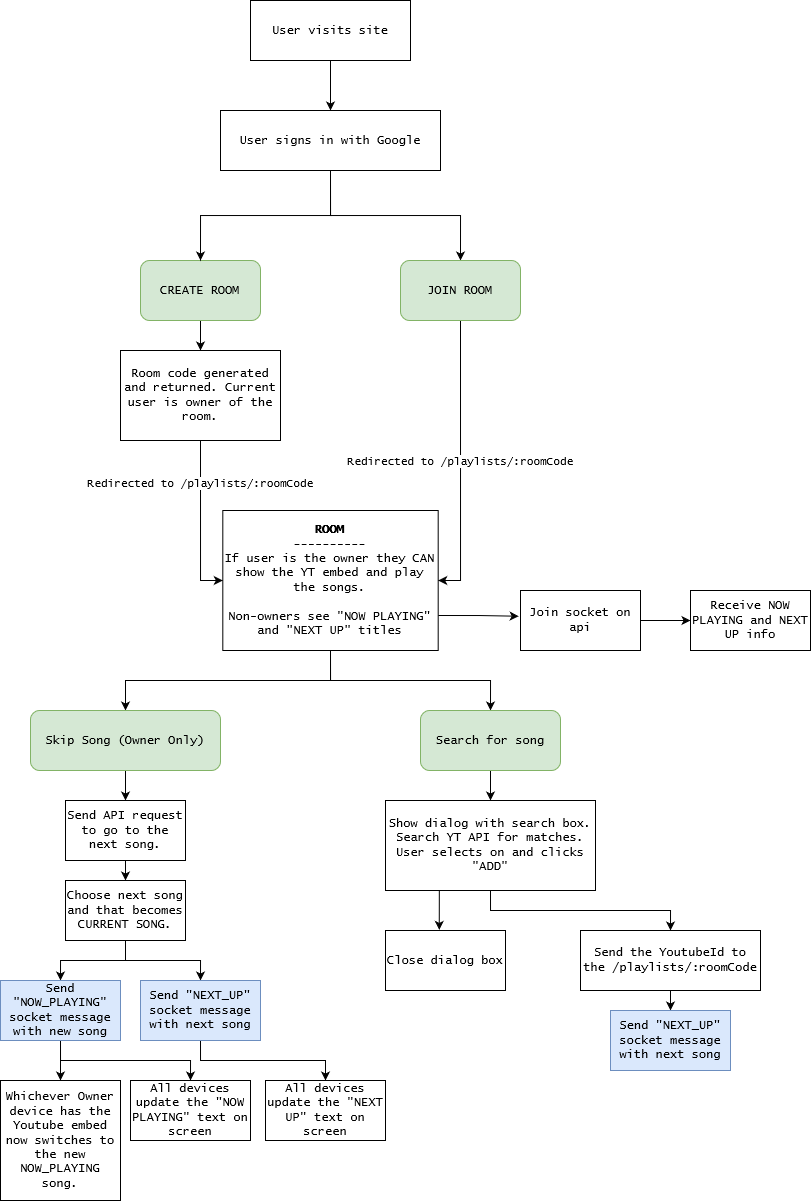

The diagram above was exported from draw.io. Its source (the exported page's mxGraphModel, read from the mxfile embedded in the PNG):
<mxGraphModel dx="1185" dy="642" grid="1" gridSize="10" guides="1" tooltips="1" connect="1" arrows="1" fold="1" page="1" pageScale="1" pageWidth="850" pageHeight="1100" math="0" shadow="0">
  <root>
    <mxCell id="0" />
    <mxCell id="1" parent="0" />
    <mxCell id="whJeChFXm0yJRd_wagsN-12" style="edgeStyle=orthogonalEdgeStyle;rounded=0;orthogonalLoop=1;jettySize=auto;html=1;exitX=0.5;exitY=1;exitDx=0;exitDy=0;entryX=0.5;entryY=0;entryDx=0;entryDy=0;fontFamily=Lucida Console;" edge="1" parent="1" source="whJeChFXm0yJRd_wagsN-1" target="whJeChFXm0yJRd_wagsN-11">
      <mxGeometry relative="1" as="geometry" />
    </mxCell>
    <mxCell id="whJeChFXm0yJRd_wagsN-1" value="CREATE ROOM" style="rounded=1;whiteSpace=wrap;html=1;fontFamily=Lucida Console;fillColor=#d5e8d4;strokeColor=#82b366;" vertex="1" parent="1">
      <mxGeometry x="170" y="300" width="120" height="60" as="geometry" />
    </mxCell>
    <mxCell id="whJeChFXm0yJRd_wagsN-29" style="edgeStyle=orthogonalEdgeStyle;rounded=0;orthogonalLoop=1;jettySize=auto;html=1;exitX=0.5;exitY=1;exitDx=0;exitDy=0;entryX=0.5;entryY=0;entryDx=0;entryDy=0;fontFamily=Lucida Console;" edge="1" parent="1" source="whJeChFXm0yJRd_wagsN-2" target="whJeChFXm0yJRd_wagsN-3">
      <mxGeometry relative="1" as="geometry" />
    </mxCell>
    <mxCell id="whJeChFXm0yJRd_wagsN-2" value="User visits site" style="rounded=0;whiteSpace=wrap;html=1;fontFamily=Lucida Console;" vertex="1" parent="1">
      <mxGeometry x="280" y="40" width="160" height="60" as="geometry" />
    </mxCell>
    <mxCell id="whJeChFXm0yJRd_wagsN-6" style="edgeStyle=orthogonalEdgeStyle;rounded=0;orthogonalLoop=1;jettySize=auto;html=1;exitX=0.5;exitY=1;exitDx=0;exitDy=0;entryX=0.5;entryY=0;entryDx=0;entryDy=0;" edge="1" parent="1" source="whJeChFXm0yJRd_wagsN-3" target="whJeChFXm0yJRd_wagsN-1">
      <mxGeometry relative="1" as="geometry" />
    </mxCell>
    <mxCell id="whJeChFXm0yJRd_wagsN-7" style="edgeStyle=orthogonalEdgeStyle;rounded=0;orthogonalLoop=1;jettySize=auto;html=1;exitX=0.5;exitY=1;exitDx=0;exitDy=0;entryX=0.5;entryY=0;entryDx=0;entryDy=0;" edge="1" parent="1" source="whJeChFXm0yJRd_wagsN-3" target="whJeChFXm0yJRd_wagsN-5">
      <mxGeometry relative="1" as="geometry" />
    </mxCell>
    <mxCell id="whJeChFXm0yJRd_wagsN-3" value="User signs in with Google" style="rounded=0;whiteSpace=wrap;html=1;fontFamily=Lucida Console;" vertex="1" parent="1">
      <mxGeometry x="250" y="150" width="220" height="60" as="geometry" />
    </mxCell>
    <mxCell id="whJeChFXm0yJRd_wagsN-15" value="Redirected to /playlists/:roomCode" style="edgeStyle=orthogonalEdgeStyle;rounded=0;orthogonalLoop=1;jettySize=auto;html=1;exitX=0.5;exitY=1;exitDx=0;exitDy=0;entryX=1;entryY=0.5;entryDx=0;entryDy=0;fontFamily=Lucida Console;" edge="1" parent="1" source="whJeChFXm0yJRd_wagsN-5" target="whJeChFXm0yJRd_wagsN-13">
      <mxGeometry relative="1" as="geometry" />
    </mxCell>
    <mxCell id="whJeChFXm0yJRd_wagsN-5" value="JOIN ROOM" style="rounded=1;whiteSpace=wrap;html=1;fontFamily=Lucida Console;fillColor=#d5e8d4;strokeColor=#82b366;" vertex="1" parent="1">
      <mxGeometry x="430" y="300" width="120" height="60" as="geometry" />
    </mxCell>
    <mxCell id="whJeChFXm0yJRd_wagsN-14" value="Redirected to /playlists/:roomCode" style="edgeStyle=orthogonalEdgeStyle;rounded=0;orthogonalLoop=1;jettySize=auto;html=1;exitX=0.5;exitY=1;exitDx=0;exitDy=0;entryX=0;entryY=0.5;entryDx=0;entryDy=0;fontFamily=Lucida Console;" edge="1" parent="1" source="whJeChFXm0yJRd_wagsN-11" target="whJeChFXm0yJRd_wagsN-13">
      <mxGeometry x="-0.4736" relative="1" as="geometry">
        <mxPoint as="offset" />
      </mxGeometry>
    </mxCell>
    <mxCell id="whJeChFXm0yJRd_wagsN-11" value="Room code generated and returned. Current user is owner of the room." style="rounded=0;whiteSpace=wrap;html=1;fontFamily=Lucida Console;" vertex="1" parent="1">
      <mxGeometry x="150" y="390" width="160" height="90" as="geometry" />
    </mxCell>
    <mxCell id="whJeChFXm0yJRd_wagsN-19" style="edgeStyle=orthogonalEdgeStyle;rounded=0;orthogonalLoop=1;jettySize=auto;html=1;exitX=0.5;exitY=1;exitDx=0;exitDy=0;entryX=0.5;entryY=0;entryDx=0;entryDy=0;fontFamily=Lucida Console;" edge="1" parent="1" source="whJeChFXm0yJRd_wagsN-13" target="whJeChFXm0yJRd_wagsN-18">
      <mxGeometry relative="1" as="geometry" />
    </mxCell>
    <mxCell id="whJeChFXm0yJRd_wagsN-27" style="edgeStyle=orthogonalEdgeStyle;rounded=0;orthogonalLoop=1;jettySize=auto;html=1;exitX=0.5;exitY=1;exitDx=0;exitDy=0;entryX=0.5;entryY=0;entryDx=0;entryDy=0;fontFamily=Lucida Console;" edge="1" parent="1" source="whJeChFXm0yJRd_wagsN-13" target="whJeChFXm0yJRd_wagsN-26">
      <mxGeometry relative="1" as="geometry" />
    </mxCell>
    <mxCell id="whJeChFXm0yJRd_wagsN-48" style="edgeStyle=orthogonalEdgeStyle;rounded=0;orthogonalLoop=1;jettySize=auto;html=1;exitX=1;exitY=0.75;exitDx=0;exitDy=0;entryX=-0.015;entryY=0.429;entryDx=0;entryDy=0;entryPerimeter=0;fontFamily=Lucida Console;" edge="1" parent="1" source="whJeChFXm0yJRd_wagsN-13" target="whJeChFXm0yJRd_wagsN-47">
      <mxGeometry relative="1" as="geometry" />
    </mxCell>
    <mxCell id="whJeChFXm0yJRd_wagsN-13" value="&lt;b&gt;ROOM&lt;/b&gt;&lt;br&gt;----------&lt;br&gt;If user is the owner they CAN show the YT embed and play the songs.&lt;br&gt;&lt;br&gt;Non-owners see &quot;NOW PLAYING&quot; and &quot;NEXT UP&quot; titles" style="whiteSpace=wrap;html=1;aspect=fixed;fontFamily=Lucida Console;rounded=0;glass=0;shadow=0;rotation=0;" vertex="1" parent="1">
      <mxGeometry x="252.31" y="550" width="215.38" height="140" as="geometry" />
    </mxCell>
    <mxCell id="whJeChFXm0yJRd_wagsN-21" style="edgeStyle=orthogonalEdgeStyle;rounded=0;orthogonalLoop=1;jettySize=auto;html=1;exitX=0.5;exitY=1;exitDx=0;exitDy=0;entryX=0.5;entryY=0;entryDx=0;entryDy=0;fontFamily=Lucida Console;" edge="1" parent="1" source="whJeChFXm0yJRd_wagsN-18" target="whJeChFXm0yJRd_wagsN-20">
      <mxGeometry relative="1" as="geometry" />
    </mxCell>
    <mxCell id="whJeChFXm0yJRd_wagsN-18" value="Search for song" style="rounded=1;whiteSpace=wrap;html=1;fontFamily=Lucida Console;fillColor=#d5e8d4;strokeColor=#82b366;" vertex="1" parent="1">
      <mxGeometry x="450" y="750" width="140" height="60" as="geometry" />
    </mxCell>
    <mxCell id="whJeChFXm0yJRd_wagsN-23" style="edgeStyle=orthogonalEdgeStyle;rounded=0;orthogonalLoop=1;jettySize=auto;html=1;exitX=0.5;exitY=1;exitDx=0;exitDy=0;entryX=0.5;entryY=0;entryDx=0;entryDy=0;fontFamily=Lucida Console;" edge="1" parent="1" source="whJeChFXm0yJRd_wagsN-20" target="whJeChFXm0yJRd_wagsN-22">
      <mxGeometry relative="1" as="geometry" />
    </mxCell>
    <mxCell id="whJeChFXm0yJRd_wagsN-46" style="edgeStyle=orthogonalEdgeStyle;rounded=0;orthogonalLoop=1;jettySize=auto;html=1;exitX=0.25;exitY=1;exitDx=0;exitDy=0;entryX=0.448;entryY=-0.01;entryDx=0;entryDy=0;entryPerimeter=0;fontFamily=Lucida Console;" edge="1" parent="1" source="whJeChFXm0yJRd_wagsN-20" target="whJeChFXm0yJRd_wagsN-24">
      <mxGeometry relative="1" as="geometry" />
    </mxCell>
    <mxCell id="whJeChFXm0yJRd_wagsN-20" value="Show dialog with search box. Search YT API for matches. User selects on and clicks &quot;ADD&quot;" style="rounded=0;whiteSpace=wrap;html=1;fontFamily=Lucida Console;" vertex="1" parent="1">
      <mxGeometry x="415" y="840" width="210" height="90" as="geometry" />
    </mxCell>
    <mxCell id="whJeChFXm0yJRd_wagsN-45" style="edgeStyle=orthogonalEdgeStyle;rounded=0;orthogonalLoop=1;jettySize=auto;html=1;exitX=0.5;exitY=1;exitDx=0;exitDy=0;entryX=0.5;entryY=0;entryDx=0;entryDy=0;fontFamily=Lucida Console;" edge="1" parent="1" source="whJeChFXm0yJRd_wagsN-22" target="whJeChFXm0yJRd_wagsN-43">
      <mxGeometry relative="1" as="geometry" />
    </mxCell>
    <mxCell id="whJeChFXm0yJRd_wagsN-22" value="Send the YoutubeId to the /playlists/:roomCode" style="rounded=0;whiteSpace=wrap;html=1;fontFamily=Lucida Console;" vertex="1" parent="1">
      <mxGeometry x="610" y="970" width="180" height="60" as="geometry" />
    </mxCell>
    <mxCell id="whJeChFXm0yJRd_wagsN-24" value="Close dialog box" style="rounded=0;whiteSpace=wrap;html=1;fontFamily=Lucida Console;" vertex="1" parent="1">
      <mxGeometry x="415" y="970" width="120" height="60" as="geometry" />
    </mxCell>
    <mxCell id="whJeChFXm0yJRd_wagsN-31" style="edgeStyle=orthogonalEdgeStyle;rounded=0;orthogonalLoop=1;jettySize=auto;html=1;exitX=0.5;exitY=1;exitDx=0;exitDy=0;entryX=0.5;entryY=0;entryDx=0;entryDy=0;fontFamily=Lucida Console;" edge="1" parent="1" source="whJeChFXm0yJRd_wagsN-26" target="whJeChFXm0yJRd_wagsN-28">
      <mxGeometry relative="1" as="geometry" />
    </mxCell>
    <mxCell id="whJeChFXm0yJRd_wagsN-26" value="Skip Song (Owner Only)" style="rounded=1;whiteSpace=wrap;html=1;fontFamily=Lucida Console;fillColor=#d5e8d4;strokeColor=#82b366;" vertex="1" parent="1">
      <mxGeometry x="60" y="750" width="190" height="60" as="geometry" />
    </mxCell>
    <mxCell id="whJeChFXm0yJRd_wagsN-32" style="edgeStyle=orthogonalEdgeStyle;rounded=0;orthogonalLoop=1;jettySize=auto;html=1;exitX=0.5;exitY=1;exitDx=0;exitDy=0;entryX=0.5;entryY=0;entryDx=0;entryDy=0;fontFamily=Lucida Console;" edge="1" parent="1" source="whJeChFXm0yJRd_wagsN-28" target="whJeChFXm0yJRd_wagsN-30">
      <mxGeometry relative="1" as="geometry" />
    </mxCell>
    <mxCell id="whJeChFXm0yJRd_wagsN-28" value="Send API request to go to the next song." style="rounded=0;whiteSpace=wrap;html=1;fontFamily=Lucida Console;" vertex="1" parent="1">
      <mxGeometry x="95" y="840" width="120" height="60" as="geometry" />
    </mxCell>
    <mxCell id="whJeChFXm0yJRd_wagsN-35" style="edgeStyle=orthogonalEdgeStyle;rounded=0;orthogonalLoop=1;jettySize=auto;html=1;exitX=0.5;exitY=1;exitDx=0;exitDy=0;entryX=0.5;entryY=0;entryDx=0;entryDy=0;fontFamily=Lucida Console;" edge="1" parent="1" source="whJeChFXm0yJRd_wagsN-30" target="whJeChFXm0yJRd_wagsN-33">
      <mxGeometry relative="1" as="geometry" />
    </mxCell>
    <mxCell id="whJeChFXm0yJRd_wagsN-36" style="edgeStyle=orthogonalEdgeStyle;rounded=0;orthogonalLoop=1;jettySize=auto;html=1;exitX=0.5;exitY=1;exitDx=0;exitDy=0;entryX=0.5;entryY=0;entryDx=0;entryDy=0;fontFamily=Lucida Console;" edge="1" parent="1" source="whJeChFXm0yJRd_wagsN-30" target="whJeChFXm0yJRd_wagsN-34">
      <mxGeometry relative="1" as="geometry" />
    </mxCell>
    <mxCell id="whJeChFXm0yJRd_wagsN-30" value="Choose next song and that becomes CURRENT SONG." style="rounded=0;whiteSpace=wrap;html=1;shadow=0;glass=0;sketch=0;fontFamily=Lucida Console;" vertex="1" parent="1">
      <mxGeometry x="95" y="920" width="120" height="60" as="geometry" />
    </mxCell>
    <mxCell id="whJeChFXm0yJRd_wagsN-38" style="edgeStyle=orthogonalEdgeStyle;rounded=0;orthogonalLoop=1;jettySize=auto;html=1;exitX=0.5;exitY=1;exitDx=0;exitDy=0;entryX=0.5;entryY=0;entryDx=0;entryDy=0;fontFamily=Lucida Console;" edge="1" parent="1" source="whJeChFXm0yJRd_wagsN-33" target="whJeChFXm0yJRd_wagsN-37">
      <mxGeometry relative="1" as="geometry" />
    </mxCell>
    <mxCell id="whJeChFXm0yJRd_wagsN-42" style="edgeStyle=orthogonalEdgeStyle;rounded=0;orthogonalLoop=1;jettySize=auto;html=1;exitX=0.5;exitY=1;exitDx=0;exitDy=0;entryX=0.5;entryY=0;entryDx=0;entryDy=0;fontFamily=Lucida Console;" edge="1" parent="1" source="whJeChFXm0yJRd_wagsN-33" target="whJeChFXm0yJRd_wagsN-41">
      <mxGeometry relative="1" as="geometry" />
    </mxCell>
    <mxCell id="whJeChFXm0yJRd_wagsN-33" value="Send &quot;NOW_PLAYING&quot; socket message with new song" style="rounded=0;whiteSpace=wrap;html=1;shadow=0;glass=0;sketch=0;fontFamily=Lucida Console;fillColor=#dae8fc;strokeColor=#6c8ebf;" vertex="1" parent="1">
      <mxGeometry x="30" y="1020" width="120" height="60" as="geometry" />
    </mxCell>
    <mxCell id="whJeChFXm0yJRd_wagsN-40" style="edgeStyle=orthogonalEdgeStyle;rounded=0;orthogonalLoop=1;jettySize=auto;html=1;exitX=0.5;exitY=1;exitDx=0;exitDy=0;entryX=0.5;entryY=0;entryDx=0;entryDy=0;fontFamily=Lucida Console;" edge="1" parent="1" source="whJeChFXm0yJRd_wagsN-34" target="whJeChFXm0yJRd_wagsN-39">
      <mxGeometry relative="1" as="geometry" />
    </mxCell>
    <mxCell id="whJeChFXm0yJRd_wagsN-34" value="Send &quot;NEXT_UP&quot; socket message with next song" style="rounded=0;whiteSpace=wrap;html=1;shadow=0;glass=0;sketch=0;fontFamily=Lucida Console;fillColor=#dae8fc;strokeColor=#6c8ebf;" vertex="1" parent="1">
      <mxGeometry x="170" y="1020" width="120" height="60" as="geometry" />
    </mxCell>
    <mxCell id="whJeChFXm0yJRd_wagsN-37" value="Whichever Owner device has the Youtube embed now switches to the new NOW_PLAYING song." style="rounded=0;whiteSpace=wrap;html=1;shadow=0;glass=0;sketch=0;fontFamily=Lucida Console;" vertex="1" parent="1">
      <mxGeometry x="30" y="1120" width="120" height="120" as="geometry" />
    </mxCell>
    <mxCell id="whJeChFXm0yJRd_wagsN-39" value="All devices update the &quot;NEXT UP&quot; text on screen" style="rounded=0;whiteSpace=wrap;html=1;shadow=0;glass=0;sketch=0;fontFamily=Lucida Console;" vertex="1" parent="1">
      <mxGeometry x="295" y="1120" width="120" height="60" as="geometry" />
    </mxCell>
    <mxCell id="whJeChFXm0yJRd_wagsN-41" value="All devices update the &quot;NOW PLAYING&quot; text on screen" style="rounded=0;whiteSpace=wrap;html=1;shadow=0;glass=0;sketch=0;fontFamily=Lucida Console;" vertex="1" parent="1">
      <mxGeometry x="160" y="1120" width="120" height="60" as="geometry" />
    </mxCell>
    <mxCell id="whJeChFXm0yJRd_wagsN-43" value="Send &quot;NEXT_UP&quot; socket message with next song" style="rounded=0;whiteSpace=wrap;html=1;shadow=0;glass=0;sketch=0;fontFamily=Lucida Console;fillColor=#dae8fc;strokeColor=#6c8ebf;" vertex="1" parent="1">
      <mxGeometry x="640" y="1050" width="120" height="60" as="geometry" />
    </mxCell>
    <mxCell id="whJeChFXm0yJRd_wagsN-50" style="edgeStyle=orthogonalEdgeStyle;rounded=0;orthogonalLoop=1;jettySize=auto;html=1;exitX=1;exitY=0.5;exitDx=0;exitDy=0;entryX=0;entryY=0.5;entryDx=0;entryDy=0;fontFamily=Lucida Console;" edge="1" parent="1" source="whJeChFXm0yJRd_wagsN-47" target="whJeChFXm0yJRd_wagsN-49">
      <mxGeometry relative="1" as="geometry" />
    </mxCell>
    <mxCell id="whJeChFXm0yJRd_wagsN-47" value="Join socket on api" style="rounded=0;whiteSpace=wrap;html=1;shadow=0;glass=0;sketch=0;fontFamily=Lucida Console;" vertex="1" parent="1">
      <mxGeometry x="550" y="630" width="120" height="60" as="geometry" />
    </mxCell>
    <mxCell id="whJeChFXm0yJRd_wagsN-49" value="Receive NOW PLAYING and NEXT UP info" style="rounded=0;whiteSpace=wrap;html=1;shadow=0;glass=0;sketch=0;fontFamily=Lucida Console;" vertex="1" parent="1">
      <mxGeometry x="720" y="630" width="120" height="60" as="geometry" />
    </mxCell>
  </root>
</mxGraphModel>